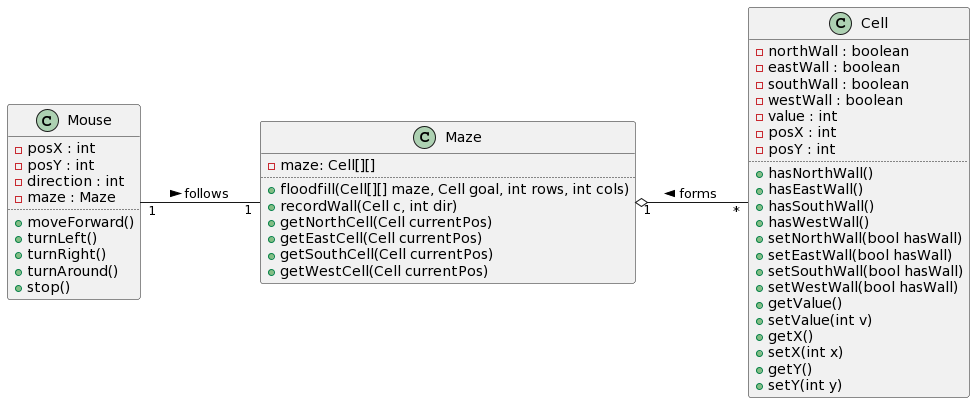

The diagram above was rendered by PlantUML. Its source (embedded in the PNG):
@startuml
left to right direction

class Mouse {
  -posX : int
  -posY : int
  -direction : int
  -maze : Maze
  ..
  +moveForward()
  +turnLeft()
  +turnRight()
  +turnAround()
  +stop()
}

class Maze {
  -maze: Cell[][]
  ..
  +floodfill(Cell[][] maze, Cell goal, int rows, int cols)
  +recordWall(Cell c, int dir)
  +getNorthCell(Cell currentPos)
  +getEastCell(Cell currentPos)
  +getSouthCell(Cell currentPos)
  +getWestCell(Cell currentPos)
}

class Cell {
  -northWall : boolean
  -eastWall : boolean
  -southWall : boolean
  -westWall : boolean
  -value : int
  -posX : int
  -posY : int
  ..
  +hasNorthWall()
  +hasEastWall()
  +hasSouthWall()
  +hasWestWall()
  +setNorthWall(bool hasWall)
  +setEastWall(bool hasWall)
  +setSouthWall(bool hasWall)
  +setWestWall(bool hasWall)
  +getValue()
  +setValue(int v)
  +getX()
  +setX(int x)
  +getY()
  +setY(int y)
}

Mouse "1" -- "1" Maze : follows >
Maze "1" o-- "*" Cell : forms <
@enduml